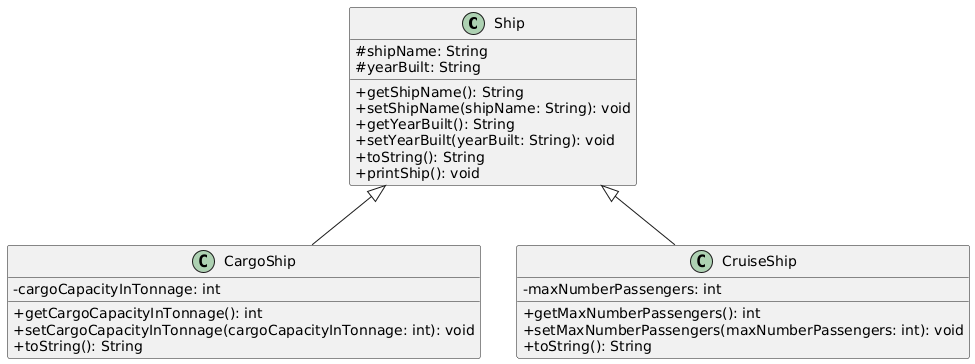

The diagram above was rendered by PlantUML. Its source (embedded in the PNG):
@startuml
skinparam classAttributeIconSize 0

class Ship {
#shipName: String
#yearBuilt: String

+getShipName(): String
+setShipName(shipName: String): void
+getYearBuilt(): String
+setYearBuilt(yearBuilt: String): void
+toString(): String
+printShip(): void
}

class CargoShip {
-cargoCapacityInTonnage: int

+getCargoCapacityInTonnage(): int
+setCargoCapacityInTonnage(cargoCapacityInTonnage: int): void
+toString(): String
}

Ship <|-- CargoShip

class CruiseShip {
-maxNumberPassengers: int

+getMaxNumberPassengers(): int
+setMaxNumberPassengers(maxNumberPassengers: int): void
+toString(): String
}

Ship <|-- CruiseShip
@enduml